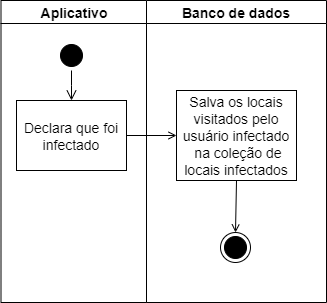

The diagram above was exported from draw.io. Its source (the exported page's mxGraphModel, read from the mxfile embedded in the PNG):
<mxGraphModel dx="1102" dy="582" grid="1" gridSize="10" guides="1" tooltips="1" connect="1" arrows="1" fold="1" page="1" pageScale="1" pageWidth="827" pageHeight="1169" math="0" shadow="0">
  <root>
    <mxCell id="0" />
    <mxCell id="1" parent="0" />
    <mxCell id="an0W_YcOihBFUvGOlSQx-1" value="Aplicativo" style="swimlane;whiteSpace=wrap;fontSize=14;" parent="1" vertex="1">
      <mxGeometry x="164.5" y="128" width="145.5" height="302" as="geometry" />
    </mxCell>
    <mxCell id="an0W_YcOihBFUvGOlSQx-2" value="" style="ellipse;shape=startState;fillColor=#000000;" parent="an0W_YcOihBFUvGOlSQx-1" vertex="1">
      <mxGeometry x="55.5" y="40" width="30" height="30" as="geometry" />
    </mxCell>
    <mxCell id="an0W_YcOihBFUvGOlSQx-3" value="" style="edgeStyle=elbowEdgeStyle;elbow=horizontal;verticalAlign=bottom;endArrow=open;endSize=8;endFill=1;rounded=0" parent="an0W_YcOihBFUvGOlSQx-1" source="an0W_YcOihBFUvGOlSQx-2" target="an0W_YcOihBFUvGOlSQx-4" edge="1">
      <mxGeometry x="55.5" y="40" as="geometry">
        <mxPoint x="70.5" y="110" as="targetPoint" />
      </mxGeometry>
    </mxCell>
    <mxCell id="an0W_YcOihBFUvGOlSQx-4" value="Declara que foi&#10;infectado" style="fontSize=14;" parent="an0W_YcOihBFUvGOlSQx-1" vertex="1">
      <mxGeometry x="15.5" y="100" width="110" height="70" as="geometry" />
    </mxCell>
    <mxCell id="an0W_YcOihBFUvGOlSQx-5" value="Banco de dados" style="swimlane;whiteSpace=wrap;fontSize=14;" parent="1" vertex="1">
      <mxGeometry x="310" y="128" width="180" height="302" as="geometry" />
    </mxCell>
    <mxCell id="an0W_YcOihBFUvGOlSQx-6" value="Salva os locais&#10;visitados pelo&#10;usuário infectado&#10; na coleção de &#10;locais infectados" style="fontSize=14;" parent="an0W_YcOihBFUvGOlSQx-5" vertex="1">
      <mxGeometry x="30" y="90" width="120" height="90" as="geometry" />
    </mxCell>
    <mxCell id="L3nMguMouhGTl_oSxozs-1" value="" style="ellipse;shape=endState;fillColor=#000000;" parent="an0W_YcOihBFUvGOlSQx-5" vertex="1">
      <mxGeometry x="74" y="232" width="30" height="30" as="geometry" />
    </mxCell>
    <mxCell id="L3nMguMouhGTl_oSxozs-2" value="" style="endArrow=open;endFill=1;rounded=0;entryX=0.5;entryY=0;entryDx=0;entryDy=0;exitX=0.5;exitY=1;exitDx=0;exitDy=0;" parent="an0W_YcOihBFUvGOlSQx-5" source="an0W_YcOihBFUvGOlSQx-6" target="L3nMguMouhGTl_oSxozs-1" edge="1">
      <mxGeometry relative="1" as="geometry">
        <mxPoint x="315" y="292" as="sourcePoint" />
        <mxPoint x="315" y="322" as="targetPoint" />
      </mxGeometry>
    </mxCell>
    <mxCell id="an0W_YcOihBFUvGOlSQx-11" value="" style="endArrow=open;endFill=1;rounded=0;exitX=1;exitY=0.5;exitDx=0;exitDy=0;entryX=0;entryY=0.5;entryDx=0;entryDy=0;" parent="1" source="an0W_YcOihBFUvGOlSQx-4" target="an0W_YcOihBFUvGOlSQx-6" edge="1">
      <mxGeometry relative="1" as="geometry" />
    </mxCell>
  </root>
</mxGraphModel>